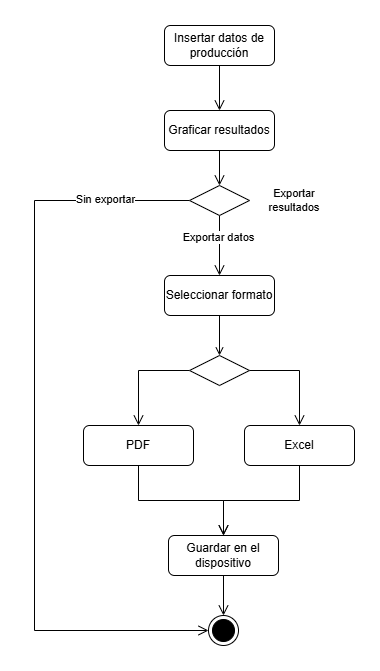

The diagram above was exported from draw.io. Its source (the exported page's mxGraphModel, read from the mxfile embedded in the PNG):
<mxGraphModel dx="1119" dy="638" grid="1" gridSize="10" guides="1" tooltips="1" connect="1" arrows="1" fold="1" page="1" pageScale="1" pageWidth="827" pageHeight="1169" math="0" shadow="0">
  <root>
    <mxCell id="0" />
    <mxCell id="1" parent="0" />
    <mxCell id="DvFzTkZqZBAl22jKG17I-1" value="" style="ellipse;html=1;shape=endState;fillColor=#000000;strokeColor=#000000;" vertex="1" parent="1">
      <mxGeometry x="284" y="720" width="30" height="30" as="geometry" />
    </mxCell>
    <mxCell id="DvFzTkZqZBAl22jKG17I-9" style="edgeStyle=orthogonalEdgeStyle;shape=connector;rounded=0;orthogonalLoop=1;jettySize=auto;html=1;strokeColor=#000000;align=center;verticalAlign=bottom;fontFamily=Helvetica;fontSize=11;fontColor=default;labelBackgroundColor=default;endArrow=open;endSize=8;" edge="1" parent="1" source="DvFzTkZqZBAl22jKG17I-4" target="DvFzTkZqZBAl22jKG17I-8">
      <mxGeometry relative="1" as="geometry">
        <Array as="points">
          <mxPoint x="214" y="475" />
        </Array>
      </mxGeometry>
    </mxCell>
    <mxCell id="DvFzTkZqZBAl22jKG17I-11" style="edgeStyle=orthogonalEdgeStyle;shape=connector;rounded=0;orthogonalLoop=1;jettySize=auto;html=1;strokeColor=#000000;align=center;verticalAlign=bottom;fontFamily=Helvetica;fontSize=11;fontColor=default;labelBackgroundColor=default;endArrow=open;endSize=8;" edge="1" parent="1" source="DvFzTkZqZBAl22jKG17I-4" target="DvFzTkZqZBAl22jKG17I-10">
      <mxGeometry relative="1" as="geometry">
        <Array as="points">
          <mxPoint x="375" y="475" />
        </Array>
      </mxGeometry>
    </mxCell>
    <mxCell id="DvFzTkZqZBAl22jKG17I-4" value="" style="rhombus;whiteSpace=wrap;html=1;" vertex="1" parent="1">
      <mxGeometry x="265" y="460" width="60" height="30" as="geometry" />
    </mxCell>
    <mxCell id="DvFzTkZqZBAl22jKG17I-7" style="edgeStyle=orthogonalEdgeStyle;rounded=0;orthogonalLoop=1;jettySize=auto;html=1;endArrow=open;endFill=0;" edge="1" parent="1" source="DvFzTkZqZBAl22jKG17I-6" target="DvFzTkZqZBAl22jKG17I-4">
      <mxGeometry relative="1" as="geometry" />
    </mxCell>
    <mxCell id="DvFzTkZqZBAl22jKG17I-6" value="Seleccionar formato" style="rounded=1;whiteSpace=wrap;html=1;" vertex="1" parent="1">
      <mxGeometry x="240" y="380" width="110" height="40" as="geometry" />
    </mxCell>
    <mxCell id="DvFzTkZqZBAl22jKG17I-13" style="edgeStyle=orthogonalEdgeStyle;shape=connector;rounded=0;orthogonalLoop=1;jettySize=auto;html=1;strokeColor=#000000;align=center;verticalAlign=bottom;fontFamily=Helvetica;fontSize=11;fontColor=default;labelBackgroundColor=default;endArrow=open;endSize=8;" edge="1" parent="1" source="DvFzTkZqZBAl22jKG17I-8" target="DvFzTkZqZBAl22jKG17I-12">
      <mxGeometry relative="1" as="geometry" />
    </mxCell>
    <mxCell id="DvFzTkZqZBAl22jKG17I-8" value="PDF" style="rounded=1;whiteSpace=wrap;html=1;" vertex="1" parent="1">
      <mxGeometry x="159" y="530" width="110" height="40" as="geometry" />
    </mxCell>
    <mxCell id="DvFzTkZqZBAl22jKG17I-14" style="edgeStyle=orthogonalEdgeStyle;shape=connector;rounded=0;orthogonalLoop=1;jettySize=auto;html=1;strokeColor=#000000;align=center;verticalAlign=bottom;fontFamily=Helvetica;fontSize=11;fontColor=default;labelBackgroundColor=default;endArrow=open;endSize=8;" edge="1" parent="1" source="DvFzTkZqZBAl22jKG17I-10" target="DvFzTkZqZBAl22jKG17I-12">
      <mxGeometry relative="1" as="geometry" />
    </mxCell>
    <mxCell id="DvFzTkZqZBAl22jKG17I-10" value="Excel" style="rounded=1;whiteSpace=wrap;html=1;" vertex="1" parent="1">
      <mxGeometry x="320" y="530" width="110" height="40" as="geometry" />
    </mxCell>
    <mxCell id="DvFzTkZqZBAl22jKG17I-16" style="edgeStyle=orthogonalEdgeStyle;shape=connector;rounded=0;orthogonalLoop=1;jettySize=auto;html=1;strokeColor=#000000;align=center;verticalAlign=bottom;fontFamily=Helvetica;fontSize=11;fontColor=default;labelBackgroundColor=default;endArrow=open;endSize=8;" edge="1" parent="1" source="DvFzTkZqZBAl22jKG17I-12" target="DvFzTkZqZBAl22jKG17I-1">
      <mxGeometry relative="1" as="geometry" />
    </mxCell>
    <mxCell id="DvFzTkZqZBAl22jKG17I-12" value="Guardar en el dispositivo" style="rounded=1;whiteSpace=wrap;html=1;" vertex="1" parent="1">
      <mxGeometry x="244" y="640" width="110" height="40" as="geometry" />
    </mxCell>
    <mxCell id="DvFzTkZqZBAl22jKG17I-20" style="edgeStyle=orthogonalEdgeStyle;shape=connector;rounded=0;orthogonalLoop=1;jettySize=auto;html=1;strokeColor=#000000;align=center;verticalAlign=bottom;fontFamily=Helvetica;fontSize=11;fontColor=default;labelBackgroundColor=default;endArrow=open;endSize=8;" edge="1" parent="1" source="DvFzTkZqZBAl22jKG17I-17" target="DvFzTkZqZBAl22jKG17I-19">
      <mxGeometry relative="1" as="geometry" />
    </mxCell>
    <mxCell id="DvFzTkZqZBAl22jKG17I-17" value="Insertar datos de producción" style="rounded=1;whiteSpace=wrap;html=1;" vertex="1" parent="1">
      <mxGeometry x="240" y="130" width="110" height="40" as="geometry" />
    </mxCell>
    <mxCell id="DvFzTkZqZBAl22jKG17I-22" style="edgeStyle=orthogonalEdgeStyle;shape=connector;rounded=0;orthogonalLoop=1;jettySize=auto;html=1;strokeColor=#000000;align=center;verticalAlign=bottom;fontFamily=Helvetica;fontSize=11;fontColor=default;labelBackgroundColor=default;endArrow=open;endSize=8;" edge="1" parent="1" source="DvFzTkZqZBAl22jKG17I-19" target="DvFzTkZqZBAl22jKG17I-21">
      <mxGeometry relative="1" as="geometry" />
    </mxCell>
    <mxCell id="DvFzTkZqZBAl22jKG17I-19" value="Graficar resultados" style="rounded=1;whiteSpace=wrap;html=1;" vertex="1" parent="1">
      <mxGeometry x="240" y="215" width="110" height="40" as="geometry" />
    </mxCell>
    <mxCell id="DvFzTkZqZBAl22jKG17I-23" style="edgeStyle=orthogonalEdgeStyle;shape=connector;rounded=0;orthogonalLoop=1;jettySize=auto;html=1;strokeColor=#000000;align=center;verticalAlign=bottom;fontFamily=Helvetica;fontSize=11;fontColor=default;labelBackgroundColor=default;endArrow=open;endSize=8;" edge="1" parent="1" source="DvFzTkZqZBAl22jKG17I-21" target="DvFzTkZqZBAl22jKG17I-6">
      <mxGeometry relative="1" as="geometry" />
    </mxCell>
    <mxCell id="DvFzTkZqZBAl22jKG17I-27" value="Exportar datos" style="edgeLabel;html=1;align=center;verticalAlign=middle;resizable=0;points=[];fontFamily=Helvetica;fontSize=11;fontColor=default;labelBackgroundColor=default;" vertex="1" connectable="0" parent="DvFzTkZqZBAl22jKG17I-23">
      <mxGeometry x="-0.2939" y="-2" relative="1" as="geometry">
        <mxPoint as="offset" />
      </mxGeometry>
    </mxCell>
    <mxCell id="DvFzTkZqZBAl22jKG17I-24" style="edgeStyle=orthogonalEdgeStyle;shape=connector;rounded=0;orthogonalLoop=1;jettySize=auto;html=1;entryX=0;entryY=0.5;entryDx=0;entryDy=0;strokeColor=#000000;align=center;verticalAlign=bottom;fontFamily=Helvetica;fontSize=11;fontColor=default;labelBackgroundColor=default;endArrow=open;endSize=8;" edge="1" parent="1" source="DvFzTkZqZBAl22jKG17I-21" target="DvFzTkZqZBAl22jKG17I-1">
      <mxGeometry relative="1" as="geometry">
        <Array as="points">
          <mxPoint x="110" y="305" />
          <mxPoint x="110" y="735" />
        </Array>
      </mxGeometry>
    </mxCell>
    <mxCell id="DvFzTkZqZBAl22jKG17I-26" value="Sin exportar" style="edgeLabel;html=1;align=center;verticalAlign=middle;resizable=0;points=[];fontFamily=Helvetica;fontSize=11;fontColor=default;labelBackgroundColor=default;" vertex="1" connectable="0" parent="DvFzTkZqZBAl22jKG17I-24">
      <mxGeometry x="-0.7756" y="-2" relative="1" as="geometry">
        <mxPoint as="offset" />
      </mxGeometry>
    </mxCell>
    <mxCell id="DvFzTkZqZBAl22jKG17I-21" value="" style="rhombus;whiteSpace=wrap;html=1;" vertex="1" parent="1">
      <mxGeometry x="265" y="290" width="60" height="30" as="geometry" />
    </mxCell>
    <mxCell id="DvFzTkZqZBAl22jKG17I-25" value="Exportar resultados" style="text;html=1;whiteSpace=wrap;strokeColor=none;fillColor=none;align=center;verticalAlign=middle;rounded=0;fontFamily=Helvetica;fontSize=11;fontColor=default;labelBackgroundColor=default;" vertex="1" parent="1">
      <mxGeometry x="340" y="290" width="60" height="30" as="geometry" />
    </mxCell>
  </root>
</mxGraphModel>